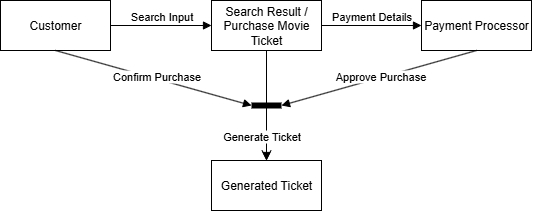

The diagram above was exported from draw.io. Its source (the exported page's mxGraphModel, read from the mxfile embedded in the PNG):
<mxGraphModel dx="561" dy="399" grid="1" gridSize="10" guides="1" tooltips="1" connect="1" arrows="1" fold="1" page="1" pageScale="1" pageWidth="850" pageHeight="1100" math="0" shadow="0">
  <root>
    <mxCell id="0" />
    <mxCell id="1" parent="0" />
    <mxCell id="hwO2tF_HryMx9RQWYcO9-1" value="Customer" style="html=1;whiteSpace=wrap;" vertex="1" parent="1">
      <mxGeometry x="129" y="120" width="110" height="50" as="geometry" />
    </mxCell>
    <mxCell id="hwO2tF_HryMx9RQWYcO9-3" value="Search Input" style="html=1;verticalAlign=bottom;endArrow=block;curved=0;rounded=0;exitX=1;exitY=0.5;exitDx=0;exitDy=0;" edge="1" parent="1" source="hwO2tF_HryMx9RQWYcO9-1" target="hwO2tF_HryMx9RQWYcO9-4">
      <mxGeometry width="80" relative="1" as="geometry">
        <mxPoint x="370" y="290" as="sourcePoint" />
        <mxPoint x="320" y="140" as="targetPoint" />
      </mxGeometry>
    </mxCell>
    <mxCell id="hwO2tF_HryMx9RQWYcO9-4" value="Search Result / Purchase Movie Ticket" style="html=1;whiteSpace=wrap;" vertex="1" parent="1">
      <mxGeometry x="340" y="120" width="110" height="50" as="geometry" />
    </mxCell>
    <mxCell id="hwO2tF_HryMx9RQWYcO9-5" value="Payment Processor" style="html=1;whiteSpace=wrap;" vertex="1" parent="1">
      <mxGeometry x="550" y="120" width="110" height="50" as="geometry" />
    </mxCell>
    <mxCell id="hwO2tF_HryMx9RQWYcO9-6" value="Generated Ticket" style="html=1;whiteSpace=wrap;" vertex="1" parent="1">
      <mxGeometry x="340" y="280" width="110" height="50" as="geometry" />
    </mxCell>
    <mxCell id="hwO2tF_HryMx9RQWYcO9-7" value="Payment Details" style="html=1;verticalAlign=bottom;endArrow=block;curved=0;rounded=0;exitX=1;exitY=0.5;exitDx=0;exitDy=0;entryX=0;entryY=0.5;entryDx=0;entryDy=0;" edge="1" parent="1" source="hwO2tF_HryMx9RQWYcO9-4" target="hwO2tF_HryMx9RQWYcO9-5">
      <mxGeometry width="80" relative="1" as="geometry">
        <mxPoint x="390" y="310" as="sourcePoint" />
        <mxPoint x="470" y="310" as="targetPoint" />
      </mxGeometry>
    </mxCell>
    <mxCell id="hwO2tF_HryMx9RQWYcO9-12" value="" style="shape=line;html=1;strokeWidth=6;" vertex="1" parent="1">
      <mxGeometry x="380" y="220" width="30" height="10" as="geometry" />
    </mxCell>
    <mxCell id="hwO2tF_HryMx9RQWYcO9-13" value="" style="edgeStyle=orthogonalEdgeStyle;html=1;verticalAlign=bottom;endArrow=open;endSize=8;rounded=0;entryX=0.5;entryY=0;entryDx=0;entryDy=0;" edge="1" source="hwO2tF_HryMx9RQWYcO9-12" parent="1" target="hwO2tF_HryMx9RQWYcO9-6">
      <mxGeometry relative="1" as="geometry">
        <mxPoint x="325" y="354" as="targetPoint" />
      </mxGeometry>
    </mxCell>
    <mxCell id="hwO2tF_HryMx9RQWYcO9-17" value="Approve Purchase" style="html=1;verticalAlign=bottom;endArrow=block;curved=0;rounded=0;exitX=0.5;exitY=1;exitDx=0;exitDy=0;entryX=1;entryY=0.5;entryDx=0;entryDy=0;entryPerimeter=0;" edge="1" parent="1" source="hwO2tF_HryMx9RQWYcO9-5" target="hwO2tF_HryMx9RQWYcO9-12">
      <mxGeometry x="0.0066" y="8" width="80" relative="1" as="geometry">
        <mxPoint x="400" y="230" as="sourcePoint" />
        <mxPoint x="480" y="230" as="targetPoint" />
        <mxPoint as="offset" />
      </mxGeometry>
    </mxCell>
    <mxCell id="hwO2tF_HryMx9RQWYcO9-8" value="Generate Ticket" style="html=1;verticalAlign=bottom;endArrow=block;curved=0;rounded=0;entryX=0.5;entryY=0;entryDx=0;entryDy=0;exitX=0.5;exitY=1;exitDx=0;exitDy=0;" edge="1" parent="1" source="hwO2tF_HryMx9RQWYcO9-4">
      <mxGeometry x="0.7333" y="-5" width="80" relative="1" as="geometry">
        <mxPoint x="395" y="180" as="sourcePoint" />
        <mxPoint x="395" y="280" as="targetPoint" />
        <mxPoint as="offset" />
      </mxGeometry>
    </mxCell>
    <mxCell id="hwO2tF_HryMx9RQWYcO9-18" value="Confirm Purchase" style="html=1;verticalAlign=bottom;endArrow=block;curved=0;rounded=0;exitX=0.5;exitY=1;exitDx=0;exitDy=0;entryX=0;entryY=0.5;entryDx=0;entryDy=0;entryPerimeter=0;" edge="1" parent="1" source="hwO2tF_HryMx9RQWYcO9-1" target="hwO2tF_HryMx9RQWYcO9-12">
      <mxGeometry x="0.0467" y="-6" width="80" relative="1" as="geometry">
        <mxPoint x="400" y="230" as="sourcePoint" />
        <mxPoint x="480" y="230" as="targetPoint" />
        <mxPoint as="offset" />
      </mxGeometry>
    </mxCell>
  </root>
</mxGraphModel>